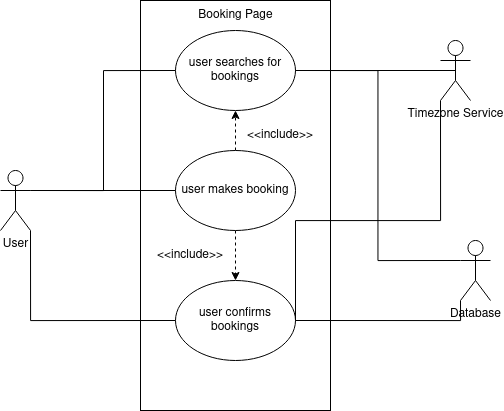

The diagram above was exported from draw.io. Its source (the exported page's mxGraphModel, read from the mxfile embedded in the PNG):
<mxGraphModel dx="711" dy="1191" grid="1" gridSize="10" guides="1" tooltips="1" connect="1" arrows="1" fold="1" page="1" pageScale="1" pageWidth="850" pageHeight="1100" math="0" shadow="0">
  <root>
    <mxCell id="0" />
    <mxCell id="1" parent="0" />
    <mxCell id="nkXn1LBoOuGimWxWXCIa-3" value="&amp;lt;&amp;lt;include&amp;gt;&amp;gt;" style="rounded=0;whiteSpace=wrap;html=1;" vertex="1" parent="1">
      <mxGeometry x="250" y="240" width="190" height="410" as="geometry" />
    </mxCell>
    <mxCell id="nkXn1LBoOuGimWxWXCIa-4" value="Booking Page" style="text;html=1;strokeColor=none;fillColor=none;align=center;verticalAlign=middle;whiteSpace=wrap;rounded=0;" vertex="1" parent="1">
      <mxGeometry x="302.5" y="240" width="85" height="30" as="geometry" />
    </mxCell>
    <mxCell id="nkXn1LBoOuGimWxWXCIa-5" value="user searches for bookings" style="ellipse;whiteSpace=wrap;html=1;" vertex="1" parent="1">
      <mxGeometry x="285" y="270" width="120" height="80" as="geometry" />
    </mxCell>
    <mxCell id="nkXn1LBoOuGimWxWXCIa-18" style="edgeStyle=orthogonalEdgeStyle;rounded=0;orthogonalLoop=1;jettySize=auto;html=1;exitX=0.5;exitY=0;exitDx=0;exitDy=0;entryX=0.5;entryY=1;entryDx=0;entryDy=0;dashed=1;" edge="1" parent="1" source="nkXn1LBoOuGimWxWXCIa-7" target="nkXn1LBoOuGimWxWXCIa-5">
      <mxGeometry relative="1" as="geometry" />
    </mxCell>
    <mxCell id="nkXn1LBoOuGimWxWXCIa-20" style="edgeStyle=orthogonalEdgeStyle;rounded=0;orthogonalLoop=1;jettySize=auto;html=1;exitX=0.5;exitY=1;exitDx=0;exitDy=0;dashed=1;" edge="1" parent="1" source="nkXn1LBoOuGimWxWXCIa-7" target="nkXn1LBoOuGimWxWXCIa-8">
      <mxGeometry relative="1" as="geometry" />
    </mxCell>
    <mxCell id="nkXn1LBoOuGimWxWXCIa-7" value="user makes booking" style="ellipse;whiteSpace=wrap;html=1;" vertex="1" parent="1">
      <mxGeometry x="285" y="390" width="120" height="80" as="geometry" />
    </mxCell>
    <mxCell id="nkXn1LBoOuGimWxWXCIa-8" value="user confirms bookings" style="ellipse;whiteSpace=wrap;html=1;" vertex="1" parent="1">
      <mxGeometry x="285" y="520" width="120" height="80" as="geometry" />
    </mxCell>
    <mxCell id="nkXn1LBoOuGimWxWXCIa-13" value="&amp;nbsp;" style="edgeStyle=orthogonalEdgeStyle;rounded=0;orthogonalLoop=1;jettySize=auto;html=1;exitX=1;exitY=0.3333333333333333;exitDx=0;exitDy=0;exitPerimeter=0;entryX=0;entryY=0.5;entryDx=0;entryDy=0;endArrow=none;endFill=0;" edge="1" parent="1" source="nkXn1LBoOuGimWxWXCIa-9" target="nkXn1LBoOuGimWxWXCIa-5">
      <mxGeometry x="0.4569" y="52" relative="1" as="geometry">
        <Array as="points">
          <mxPoint x="213" y="430" />
          <mxPoint x="213" y="310" />
        </Array>
        <mxPoint x="-33" y="12" as="offset" />
      </mxGeometry>
    </mxCell>
    <mxCell id="nkXn1LBoOuGimWxWXCIa-21" style="edgeStyle=orthogonalEdgeStyle;rounded=0;orthogonalLoop=1;jettySize=auto;html=1;exitX=1;exitY=0.3333333333333333;exitDx=0;exitDy=0;exitPerimeter=0;endArrow=none;endFill=0;" edge="1" parent="1" source="nkXn1LBoOuGimWxWXCIa-9" target="nkXn1LBoOuGimWxWXCIa-7">
      <mxGeometry relative="1" as="geometry" />
    </mxCell>
    <mxCell id="nkXn1LBoOuGimWxWXCIa-22" style="edgeStyle=orthogonalEdgeStyle;rounded=0;orthogonalLoop=1;jettySize=auto;html=1;exitX=1;exitY=1;exitDx=0;exitDy=0;exitPerimeter=0;entryX=0;entryY=0.5;entryDx=0;entryDy=0;endArrow=none;endFill=0;" edge="1" parent="1" source="nkXn1LBoOuGimWxWXCIa-9" target="nkXn1LBoOuGimWxWXCIa-8">
      <mxGeometry relative="1" as="geometry" />
    </mxCell>
    <mxCell id="nkXn1LBoOuGimWxWXCIa-9" value="User" style="shape=umlActor;verticalLabelPosition=bottom;verticalAlign=top;html=1;outlineConnect=0;" vertex="1" parent="1">
      <mxGeometry x="110" y="410" width="30" height="60" as="geometry" />
    </mxCell>
    <mxCell id="nkXn1LBoOuGimWxWXCIa-14" style="edgeStyle=orthogonalEdgeStyle;rounded=0;orthogonalLoop=1;jettySize=auto;html=1;exitX=0.5;exitY=0.5;exitDx=0;exitDy=0;exitPerimeter=0;endArrow=none;endFill=0;" edge="1" parent="1" source="nkXn1LBoOuGimWxWXCIa-12" target="nkXn1LBoOuGimWxWXCIa-5">
      <mxGeometry relative="1" as="geometry" />
    </mxCell>
    <mxCell id="nkXn1LBoOuGimWxWXCIa-23" style="edgeStyle=orthogonalEdgeStyle;rounded=0;orthogonalLoop=1;jettySize=auto;html=1;exitX=0;exitY=1;exitDx=0;exitDy=0;exitPerimeter=0;entryX=1;entryY=0.5;entryDx=0;entryDy=0;endArrow=none;endFill=0;" edge="1" parent="1" source="nkXn1LBoOuGimWxWXCIa-12" target="nkXn1LBoOuGimWxWXCIa-8">
      <mxGeometry relative="1" as="geometry">
        <Array as="points">
          <mxPoint x="550" y="460" />
          <mxPoint x="405" y="460" />
        </Array>
      </mxGeometry>
    </mxCell>
    <mxCell id="nkXn1LBoOuGimWxWXCIa-12" value="Timezone Service" style="shape=umlActor;verticalLabelPosition=bottom;verticalAlign=top;html=1;outlineConnect=0;" vertex="1" parent="1">
      <mxGeometry x="550" y="280" width="30" height="60" as="geometry" />
    </mxCell>
    <mxCell id="nkXn1LBoOuGimWxWXCIa-26" style="edgeStyle=orthogonalEdgeStyle;rounded=0;orthogonalLoop=1;jettySize=auto;html=1;exitX=0;exitY=0.3333333333333333;exitDx=0;exitDy=0;exitPerimeter=0;entryX=1;entryY=0.5;entryDx=0;entryDy=0;endArrow=none;endFill=0;" edge="1" parent="1" source="nkXn1LBoOuGimWxWXCIa-15" target="nkXn1LBoOuGimWxWXCIa-5">
      <mxGeometry relative="1" as="geometry" />
    </mxCell>
    <mxCell id="nkXn1LBoOuGimWxWXCIa-27" style="edgeStyle=orthogonalEdgeStyle;rounded=0;orthogonalLoop=1;jettySize=auto;html=1;exitX=0;exitY=1;exitDx=0;exitDy=0;exitPerimeter=0;entryX=1;entryY=0.5;entryDx=0;entryDy=0;endArrow=none;endFill=0;" edge="1" parent="1" source="nkXn1LBoOuGimWxWXCIa-15" target="nkXn1LBoOuGimWxWXCIa-8">
      <mxGeometry relative="1" as="geometry" />
    </mxCell>
    <mxCell id="nkXn1LBoOuGimWxWXCIa-15" value="Database" style="shape=umlActor;verticalLabelPosition=bottom;verticalAlign=top;html=1;outlineConnect=0;" vertex="1" parent="1">
      <mxGeometry x="570" y="480" width="30" height="60" as="geometry" />
    </mxCell>
    <mxCell id="nkXn1LBoOuGimWxWXCIa-28" value="&amp;lt;&amp;lt;include&amp;gt;&amp;gt;" style="text;html=1;strokeColor=none;fillColor=none;align=center;verticalAlign=middle;whiteSpace=wrap;rounded=0;" vertex="1" parent="1">
      <mxGeometry x="270" y="480" width="60" height="30" as="geometry" />
    </mxCell>
    <mxCell id="nkXn1LBoOuGimWxWXCIa-29" value="&amp;lt;&amp;lt;include&amp;gt;&amp;gt;" style="text;html=1;strokeColor=none;fillColor=none;align=center;verticalAlign=middle;whiteSpace=wrap;rounded=0;" vertex="1" parent="1">
      <mxGeometry x="360" y="360" width="60" height="30" as="geometry" />
    </mxCell>
  </root>
</mxGraphModel>